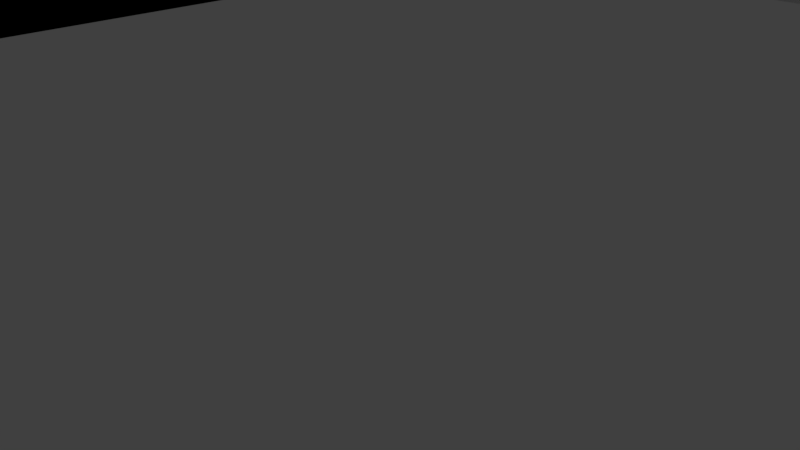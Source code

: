 # Source: supportlinerodrive3.blend  (saved by Blender 2.79.0; exported with 4.5.12 LTS)
import bpy
from mathutils import Matrix  # noqa: F401  (used for matrix-valued properties, if any)

bpy.ops.wm.read_factory_settings(use_empty=True)
scene = bpy.context.scene
scene.name = 'Scene'

# ---- collections
col_collection_1 = bpy.data.collections.new('Collection 1'); scene.collection.children.link(col_collection_1)

# ---- materials (node trees are filled in below, after node groups)
mat_material = bpy.data.materials.new('Material')
mat_material.alpha_threshold = 0.0
mat_material.use_transparent_shadow = False
mat_material.roughness = 0.5
mat_material.line_color = (0.0, 0.0, 0.0, 1.0)

# ---- material node trees

# ---- world
world_world = bpy.data.worlds.new('World'); scene.world = world_world
world_world.color = (0.05088, 0.05088, 0.05088)
world_world.use_sun_shadow = False
world_world.sun_shadow_jitter_overblur = 0.0
world_world.cycles.sampling_method = 'MANUAL'

# ---- cameras
cam_camera = bpy.data.cameras.new('Camera')
cam_camera.clip_end = 100.0
cam_camera.lens = 35.0
cam_camera.sensor_width = 32.0
cam_camera.sensor_height = 18.0
cam_camera.ortho_scale = 7.314
cam_camera.dof.focus_distance = 0.0
cam_camera.dof.aperture_fstop = 128.0

# ---- lights
light_lamp = bpy.data.lights.new('Lamp', 'POINT')
light_lamp.transmission_factor = 0.0
light_lamp.cutoff_distance = 30.0
light_lamp.energy = 100.0
light_lamp.shadow_buffer_clip_start = 1.001
light_lamp.shadow_soft_size = 0.1
light_lamp.shadow_maximum_resolution = 0.006
light_lamp.use_absolute_resolution = True

# ---- meshes
me_cube_001 = bpy.data.meshes.new('Cube.001')
me_cube_001.from_pydata([(1.0, 1.0, -1.0), (1.0, -1.0, -1.0), (-1.0, -1.0, -1.0), (-1.0, 1.0, -1.0), (1.0, 1.0, 1.0), (1.0, -1.0, 1.0), (-1.0, -1.0, 1.0), (-1.0, 1.0, 1.0), (-0.9583, 0.9766, -1.0), (-0.9583, 0.9766, 1.0), (-0.9583, -0.9766, -1.0), (-0.9583, -0.9766, 1.0), (0.9583, 0.9766, -1.0), (0.9583, 0.9766, 1.0), (0.9583, -0.9766, -1.0), (0.9583, -0.9766, 1.0), (0.9583, -0.6746, -1.0), (-1.25, -1.205, 0.4626), (-1.25, -1.205, 1.034), (-1.25, 1.205, 0.4626), (-1.25, 1.205, 1.034), (1.25, -1.205, 0.4626), (1.25, -1.205, 1.034), (1.25, 1.205, 0.4626), (1.25, 1.205, 1.034), (-0.9583, 0.9766, 0.4626), (-0.9583, 0.9766, 1.034), (-0.9583, -0.7106, -1.0), (-0.9583, 0.6567, 1.0), (-0.9583, -0.9766, 1.034), (-0.9583, -0.9236, 0.4626), (-0.9583, -0.9766, 0.4626), (-0.6973, -0.9766, -1.0), (0.6444, -0.9766, 1.0), (0.9583, 0.9766, 0.4626), (0.9583, 0.9766, 1.034), (0.6973, 0.9766, -1.0), (-0.6444, 0.9766, 1.0), (0.9583, -0.9766, 1.034), (0.9583, -0.9766, 0.4626), (0.9583, 0.2893, 0.4626), (0.9583, 0.6567, 1.0), (0.9583, -0.7106, -1.0), (-0.6444, 0.9766, 1.0), (-0.6973, -0.9766, -1.0), (0.9583, -0.7106, -1.0), (0.6444, -0.9766, 1.0), (0.9583, 0.6567, 1.0), (-0.9583, -0.7106, -1.0), (0.6973, 0.9766, -1.0), (-0.9583, 0.6567, 1.0)], [(28, 27), (11, 33), (33, 32), (8, 36), (15, 33), (42, 41), (16, 41), (32, 10), (28, 9), (27, 10)], [(0, 1, 16, 12, 49, 8, 48, 10, 2, 3), (4, 7, 6, 11, 50, 9, 43, 13), (0, 4, 5, 1), (1, 5, 6, 2), (2, 6, 7, 3), (4, 0, 3, 7), (14, 15, 47, 13, 12, 16, 45), (13, 47, 15, 46, 11, 6, 5, 4), (2, 10, 44, 14, 45, 16, 1), (8, 9, 50, 11, 10, 48), (9, 37, 36, 12, 13, 43), (10, 11, 46, 15, 14, 44), (17, 18, 20, 19), (19, 20, 24, 23), (23, 24, 22, 21), (21, 22, 18, 17), (19, 23, 40, 34, 25, 30, 17), (24, 35, 38, 29, 18, 22), (12, 36, 37, 9, 8, 49), (18, 29, 26, 35, 24, 20), (8, 9, 28, 11, 10, 27), (17, 30, 31, 39, 40, 23, 21)])
me_cube_001.materials.append(mat_material)
me_cube_001.use_remesh_preserve_volume = False
me_cube_001.use_remesh_preserve_attributes = False
me_cube_001.use_mirror_vertex_groups = False
me_cube_001.update()

# ---- objects
ob_wall = bpy.data.objects.new('wall', me_cube_001)
ob_lamp = bpy.data.objects.new('Lamp', light_lamp)
ob_camera = bpy.data.objects.new('Camera', cam_camera)

# ---- transforms, parenting, visibility, modifiers, constraints
ob_wall.location = (0.0, 0.0, 2.0)
ob_wall.scale = (36.0, 42.75, 7.0)
ob_wall.lock_rotations_4d = False
ob_wall.empty_display_type = 'ARROWS'
ob_wall.lineart.crease_threshold = 0.0
ob_lamp.location = (4.076, 1.005, 5.904)
ob_lamp.rotation_euler = (0.6503, 0.05522, 1.866)
ob_lamp.lock_rotations_4d = False
ob_lamp.empty_display_type = 'ARROWS'
ob_lamp.color = (0.0, 0.0, 0.0, 0.0)
ob_lamp.lineart.crease_threshold = 0.0
ob_camera.location = (7.481, -6.508, 5.344)
ob_camera.rotation_euler = (1.109, 0.0, 0.8149)
ob_camera.lock_rotations_4d = False
ob_camera.empty_display_type = 'ARROWS'
ob_camera.color = (0.0, 0.0, 0.0, 0.0)
ob_camera.display_type = 'WIRE'
ob_camera.lineart.crease_threshold = 0.0

# ---- collection membership
col_collection_1.objects.link(ob_wall)
col_collection_1.objects.link(ob_lamp)
col_collection_1.objects.link(ob_camera)

# ---- scene / render settings (as saved in the file)
scene.camera = ob_camera
scene.frame_start = 1; scene.frame_end = 250; scene.frame_set(1)
scene.render.engine = 'BLENDER_EEVEE_NEXT'
scene.render.resolution_percentage = 50
scene.render.dither_intensity = 0.0
scene.cycles.use_denoising = False
scene.cycles.samples = 128
scene.cycles.sampling_pattern = 'TABULATED_SOBOL'
scene.cycles.use_adaptive_sampling = False
scene.cycles.use_light_tree = False
scene.cycles.blur_glossy = 0.0
scene.cycles.sample_clamp_indirect = 0.0
scene.view_settings.view_transform = 'Standard'
bpy.context.view_layer.update()

